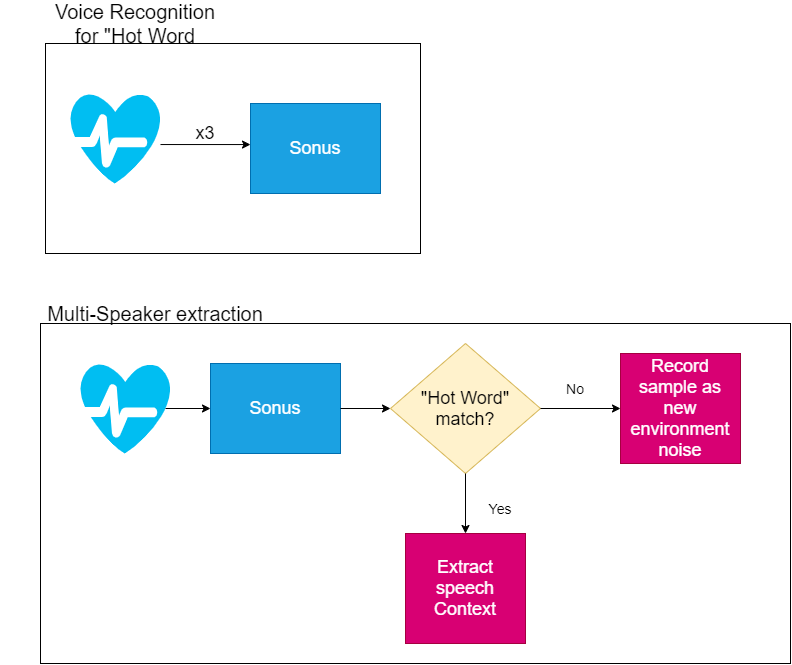

The diagram above was exported from draw.io. Its source (the exported page's mxGraphModel, read from the mxfile embedded in the PNG):
<mxGraphModel dx="1117" dy="670" grid="1" gridSize="10" guides="1" tooltips="1" connect="1" arrows="1" fold="1" page="1" pageScale="1" pageWidth="1100" pageHeight="850" math="0" shadow="0">
  <root>
    <mxCell id="0" />
    <mxCell id="1" parent="0" />
    <mxCell id="-DEQ5PwomIbCithWGM5u-31" value="" style="rounded=0;whiteSpace=wrap;html=1;" vertex="1" parent="1">
      <mxGeometry x="70" y="460" width="750" height="340" as="geometry" />
    </mxCell>
    <mxCell id="-DEQ5PwomIbCithWGM5u-9" value="" style="rounded=0;whiteSpace=wrap;html=1;" vertex="1" parent="1">
      <mxGeometry x="75" y="180" width="375" height="210" as="geometry" />
    </mxCell>
    <mxCell id="-DEQ5PwomIbCithWGM5u-1" value="" style="verticalLabelPosition=bottom;html=1;verticalAlign=top;align=center;strokeColor=none;fillColor=#00BEF2;shape=mxgraph.azure.health_monitoring;" vertex="1" parent="1">
      <mxGeometry x="100" y="230" width="90" height="90" as="geometry" />
    </mxCell>
    <mxCell id="-DEQ5PwomIbCithWGM5u-3" value="&lt;font style=&quot;font-size: 18px&quot;&gt;Sonus&lt;/font&gt;" style="text;html=1;strokeColor=#006EAF;fillColor=#1ba1e2;align=center;verticalAlign=middle;whiteSpace=wrap;rounded=0;fontColor=#ffffff;" vertex="1" parent="1">
      <mxGeometry x="280" y="240" width="130" height="90" as="geometry" />
    </mxCell>
    <mxCell id="-DEQ5PwomIbCithWGM5u-4" value="" style="endArrow=classic;html=1;exitX=1;exitY=0.556;exitDx=0;exitDy=0;exitPerimeter=0;entryX=0;entryY=0.445;entryDx=0;entryDy=0;entryPerimeter=0;" edge="1" parent="1">
      <mxGeometry width="50" height="50" relative="1" as="geometry">
        <mxPoint x="190" y="281.0400000000001" as="sourcePoint" />
        <mxPoint x="280" y="281.05000000000007" as="targetPoint" />
      </mxGeometry>
    </mxCell>
    <mxCell id="-DEQ5PwomIbCithWGM5u-5" value="&lt;font style=&quot;font-size: 18px&quot;&gt;x3&lt;/font&gt;" style="text;html=1;strokeColor=none;fillColor=none;align=center;verticalAlign=middle;whiteSpace=wrap;rounded=0;" vertex="1" parent="1">
      <mxGeometry x="210" y="260" width="50" height="20" as="geometry" />
    </mxCell>
    <mxCell id="-DEQ5PwomIbCithWGM5u-6" style="edgeStyle=orthogonalEdgeStyle;rounded=0;orthogonalLoop=1;jettySize=auto;html=1;exitX=0.5;exitY=1;exitDx=0;exitDy=0;" edge="1" parent="1" source="-DEQ5PwomIbCithWGM5u-5" target="-DEQ5PwomIbCithWGM5u-5">
      <mxGeometry relative="1" as="geometry" />
    </mxCell>
    <mxCell id="-DEQ5PwomIbCithWGM5u-10" value="&lt;font style=&quot;font-size: 20px&quot;&gt;Voice Recognition for &quot;Hot Word&lt;/font&gt;" style="text;html=1;strokeColor=none;fillColor=none;align=center;verticalAlign=middle;whiteSpace=wrap;rounded=0;" vertex="1" parent="1">
      <mxGeometry x="70" y="150" width="190" height="20" as="geometry" />
    </mxCell>
    <mxCell id="-DEQ5PwomIbCithWGM5u-11" value="" style="verticalLabelPosition=bottom;html=1;verticalAlign=top;align=center;strokeColor=none;fillColor=#00BEF2;shape=mxgraph.azure.health_monitoring;" vertex="1" parent="1">
      <mxGeometry x="110" y="500" width="90" height="90" as="geometry" />
    </mxCell>
    <mxCell id="-DEQ5PwomIbCithWGM5u-12" value="&lt;font style=&quot;font-size: 18px&quot;&gt;Sonus&lt;/font&gt;" style="text;html=1;strokeColor=#006EAF;fillColor=#1ba1e2;align=center;verticalAlign=middle;whiteSpace=wrap;rounded=0;fontColor=#ffffff;" vertex="1" parent="1">
      <mxGeometry x="240" y="500" width="130" height="90" as="geometry" />
    </mxCell>
    <mxCell id="-DEQ5PwomIbCithWGM5u-13" value="" style="endArrow=classic;html=1;exitX=0.945;exitY=0.5;exitDx=0;exitDy=0;exitPerimeter=0;entryX=0;entryY=0.5;entryDx=0;entryDy=0;" edge="1" parent="1" source="-DEQ5PwomIbCithWGM5u-11" target="-DEQ5PwomIbCithWGM5u-12">
      <mxGeometry width="50" height="50" relative="1" as="geometry">
        <mxPoint x="200" y="470.0000000000002" as="sourcePoint" />
        <mxPoint x="290" y="470.0100000000001" as="targetPoint" />
      </mxGeometry>
    </mxCell>
    <mxCell id="-DEQ5PwomIbCithWGM5u-14" value="&lt;font style=&quot;font-size: 18px&quot;&gt;&quot;Hot Word&quot; match?&lt;/font&gt;" style="rhombus;whiteSpace=wrap;html=1;fillColor=#fff2cc;strokeColor=#d6b656;" vertex="1" parent="1">
      <mxGeometry x="420" y="480" width="150" height="130" as="geometry" />
    </mxCell>
    <mxCell id="-DEQ5PwomIbCithWGM5u-15" value="" style="endArrow=classic;html=1;exitX=1;exitY=0.5;exitDx=0;exitDy=0;entryX=0;entryY=0.5;entryDx=0;entryDy=0;" edge="1" parent="1" source="-DEQ5PwomIbCithWGM5u-12" target="-DEQ5PwomIbCithWGM5u-14">
      <mxGeometry width="50" height="50" relative="1" as="geometry">
        <mxPoint x="205.04999999999995" y="555" as="sourcePoint" />
        <mxPoint x="310" y="555" as="targetPoint" />
      </mxGeometry>
    </mxCell>
    <mxCell id="-DEQ5PwomIbCithWGM5u-16" value="" style="endArrow=classic;html=1;exitX=0.5;exitY=1;exitDx=0;exitDy=0;entryX=0.5;entryY=0;entryDx=0;entryDy=0;" edge="1" parent="1" source="-DEQ5PwomIbCithWGM5u-14" target="-DEQ5PwomIbCithWGM5u-18">
      <mxGeometry width="50" height="50" relative="1" as="geometry">
        <mxPoint x="420" y="650" as="sourcePoint" />
        <mxPoint x="495" y="660" as="targetPoint" />
      </mxGeometry>
    </mxCell>
    <mxCell id="-DEQ5PwomIbCithWGM5u-18" value="&lt;font style=&quot;font-size: 18px&quot;&gt;Extract speech Context&lt;/font&gt;" style="rounded=0;whiteSpace=wrap;html=1;fillColor=#d80073;strokeColor=#A50040;fontColor=#ffffff;" vertex="1" parent="1">
      <mxGeometry x="435" y="670" width="120" height="110" as="geometry" />
    </mxCell>
    <mxCell id="-DEQ5PwomIbCithWGM5u-19" value="" style="endArrow=classic;html=1;exitX=1;exitY=0.5;exitDx=0;exitDy=0;entryX=0;entryY=0.5;entryDx=0;entryDy=0;" edge="1" parent="1" source="-DEQ5PwomIbCithWGM5u-14" target="-DEQ5PwomIbCithWGM5u-28">
      <mxGeometry width="50" height="50" relative="1" as="geometry">
        <mxPoint x="560" y="620" as="sourcePoint" />
        <mxPoint x="620" y="545" as="targetPoint" />
      </mxGeometry>
    </mxCell>
    <mxCell id="-DEQ5PwomIbCithWGM5u-21" value="&lt;font style=&quot;font-size: 14px&quot;&gt;Yes&lt;/font&gt;" style="text;html=1;strokeColor=none;fillColor=none;align=center;verticalAlign=middle;whiteSpace=wrap;rounded=0;" vertex="1" parent="1">
      <mxGeometry x="500" y="630" width="60" height="30" as="geometry" />
    </mxCell>
    <mxCell id="-DEQ5PwomIbCithWGM5u-28" value="&lt;font style=&quot;font-size: 18px&quot;&gt;Record sample as new environment noise&lt;/font&gt;" style="rounded=0;whiteSpace=wrap;html=1;fillColor=#d80073;strokeColor=#A50040;fontColor=#ffffff;" vertex="1" parent="1">
      <mxGeometry x="650" y="490" width="120" height="110" as="geometry" />
    </mxCell>
    <mxCell id="-DEQ5PwomIbCithWGM5u-29" value="&lt;font style=&quot;font-size: 14px&quot;&gt;No&lt;/font&gt;" style="text;html=1;strokeColor=none;fillColor=none;align=center;verticalAlign=middle;whiteSpace=wrap;rounded=0;" vertex="1" parent="1">
      <mxGeometry x="580" y="510" width="50" height="30" as="geometry" />
    </mxCell>
    <mxCell id="-DEQ5PwomIbCithWGM5u-32" value="&lt;font style=&quot;font-size: 20px&quot;&gt;Multi-Speaker extraction&lt;/font&gt;" style="text;html=1;strokeColor=none;fillColor=none;align=center;verticalAlign=middle;whiteSpace=wrap;rounded=0;" vertex="1" parent="1">
      <mxGeometry x="30" y="440" width="310" height="20" as="geometry" />
    </mxCell>
  </root>
</mxGraphModel>